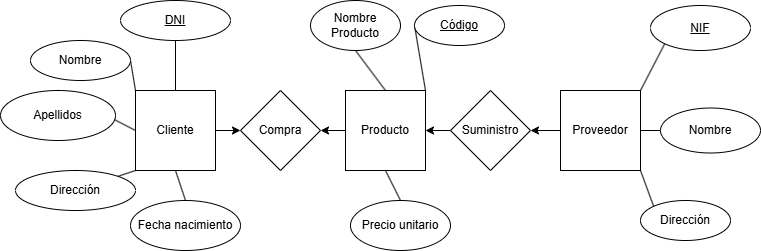

The diagram above was exported from draw.io. Its source (the exported page's mxGraphModel, read from the mxfile embedded in the PNG):
<mxGraphModel dx="1368" dy="752" grid="1" gridSize="10" guides="1" tooltips="1" connect="1" arrows="1" fold="1" page="1" pageScale="1" pageWidth="827" pageHeight="1169" math="0" shadow="0">
  <root>
    <mxCell id="0" />
    <mxCell id="1" parent="0" />
    <mxCell id="vsFVh_F-HI7W495-j9rd-11" edge="1" parent="1" source="vsFVh_F-HI7W495-j9rd-1" style="edgeStyle=none;rounded=0;orthogonalLoop=1;jettySize=auto;html=1;exitX=0.5;exitY=0;exitDx=0;exitDy=0;endArrow=none;endFill=0;" target="vsFVh_F-HI7W495-j9rd-3">
      <mxGeometry relative="1" as="geometry" />
    </mxCell>
    <mxCell id="vsFVh_F-HI7W495-j9rd-40" edge="1" parent="1" source="vsFVh_F-HI7W495-j9rd-1" style="edgeStyle=none;rounded=0;orthogonalLoop=1;jettySize=auto;html=1;exitX=1;exitY=0.5;exitDx=0;exitDy=0;entryX=0;entryY=0.5;entryDx=0;entryDy=0;" target="vsFVh_F-HI7W495-j9rd-21">
      <mxGeometry relative="1" as="geometry" />
    </mxCell>
    <mxCell id="vsFVh_F-HI7W495-j9rd-1" parent="1" style="whiteSpace=wrap;html=1;aspect=fixed;" value="Cliente" vertex="1">
      <mxGeometry height="80" width="80" x="135" y="130" as="geometry" />
    </mxCell>
    <mxCell id="vsFVh_F-HI7W495-j9rd-37" edge="1" parent="1" source="vsFVh_F-HI7W495-j9rd-2" style="edgeStyle=none;rounded=0;orthogonalLoop=1;jettySize=auto;html=1;entryX=1;entryY=0.5;entryDx=0;entryDy=0;" target="vsFVh_F-HI7W495-j9rd-21">
      <mxGeometry relative="1" as="geometry" />
    </mxCell>
    <mxCell id="vsFVh_F-HI7W495-j9rd-2" parent="1" style="whiteSpace=wrap;html=1;aspect=fixed;" value="Producto" vertex="1">
      <mxGeometry height="80" width="80" x="345" y="130" as="geometry" />
    </mxCell>
    <mxCell id="vsFVh_F-HI7W495-j9rd-3" parent="1" style="ellipse;whiteSpace=wrap;html=1;" value="&lt;u&gt;DNI&lt;/u&gt;" vertex="1">
      <mxGeometry height="40" width="110" x="120" y="40" as="geometry" />
    </mxCell>
    <mxCell id="vsFVh_F-HI7W495-j9rd-12" edge="1" parent="1" source="vsFVh_F-HI7W495-j9rd-4" style="edgeStyle=none;rounded=0;orthogonalLoop=1;jettySize=auto;html=1;exitX=1;exitY=0.5;exitDx=0;exitDy=0;entryX=0;entryY=0;entryDx=0;entryDy=0;endArrow=none;endFill=0;" target="vsFVh_F-HI7W495-j9rd-1">
      <mxGeometry relative="1" as="geometry" />
    </mxCell>
    <mxCell id="vsFVh_F-HI7W495-j9rd-4" parent="1" style="ellipse;whiteSpace=wrap;html=1;" value="Nombre" vertex="1">
      <mxGeometry height="40" width="100" x="30" y="80" as="geometry" />
    </mxCell>
    <mxCell id="vsFVh_F-HI7W495-j9rd-13" edge="1" parent="1" source="vsFVh_F-HI7W495-j9rd-5" style="edgeStyle=none;rounded=0;orthogonalLoop=1;jettySize=auto;html=1;exitX=0.5;exitY=0;exitDx=0;exitDy=0;entryX=0;entryY=0.5;entryDx=0;entryDy=0;endArrow=none;endFill=0;" target="vsFVh_F-HI7W495-j9rd-1">
      <mxGeometry relative="1" as="geometry" />
    </mxCell>
    <mxCell id="vsFVh_F-HI7W495-j9rd-5" parent="1" style="ellipse;whiteSpace=wrap;html=1;" value="Apellidos" vertex="1">
      <mxGeometry height="50" width="115" y="130" as="geometry" />
    </mxCell>
    <mxCell id="vsFVh_F-HI7W495-j9rd-16" edge="1" parent="1" source="vsFVh_F-HI7W495-j9rd-6" style="edgeStyle=none;rounded=0;orthogonalLoop=1;jettySize=auto;html=1;exitX=0.5;exitY=1;exitDx=0;exitDy=0;entryX=0.5;entryY=0;entryDx=0;entryDy=0;endArrow=none;endFill=0;" target="vsFVh_F-HI7W495-j9rd-2">
      <mxGeometry relative="1" as="geometry" />
    </mxCell>
    <mxCell id="vsFVh_F-HI7W495-j9rd-6" parent="1" style="ellipse;whiteSpace=wrap;html=1;" value="Nombre Producto" vertex="1">
      <mxGeometry height="50" width="90" x="310" y="40" as="geometry" />
    </mxCell>
    <mxCell id="vsFVh_F-HI7W495-j9rd-15" edge="1" parent="1" source="vsFVh_F-HI7W495-j9rd-7" style="edgeStyle=none;rounded=0;orthogonalLoop=1;jettySize=auto;html=1;exitX=0.5;exitY=0;exitDx=0;exitDy=0;entryX=0.5;entryY=1;entryDx=0;entryDy=0;endArrow=none;endFill=0;" target="vsFVh_F-HI7W495-j9rd-2">
      <mxGeometry relative="1" as="geometry" />
    </mxCell>
    <mxCell id="vsFVh_F-HI7W495-j9rd-7" parent="1" style="ellipse;whiteSpace=wrap;html=1;" value="Precio unitario" vertex="1">
      <mxGeometry height="50" width="100" x="350" y="240" as="geometry" />
    </mxCell>
    <mxCell id="vsFVh_F-HI7W495-j9rd-14" edge="1" parent="1" source="vsFVh_F-HI7W495-j9rd-8" style="edgeStyle=none;rounded=0;orthogonalLoop=1;jettySize=auto;html=1;exitX=0;exitY=0.5;exitDx=0;exitDy=0;endArrow=none;endFill=0;entryX=1;entryY=0;entryDx=0;entryDy=0;" target="vsFVh_F-HI7W495-j9rd-2">
      <mxGeometry relative="1" as="geometry">
        <mxPoint x="460" y="130" as="targetPoint" />
      </mxGeometry>
    </mxCell>
    <mxCell id="vsFVh_F-HI7W495-j9rd-8" parent="1" style="ellipse;whiteSpace=wrap;html=1;" value="&lt;u&gt;Código&lt;/u&gt;" vertex="1">
      <mxGeometry height="40" width="90" x="414" y="45" as="geometry" />
    </mxCell>
    <mxCell id="vsFVh_F-HI7W495-j9rd-18" edge="1" parent="1" source="vsFVh_F-HI7W495-j9rd-17" style="edgeStyle=none;rounded=0;orthogonalLoop=1;jettySize=auto;html=1;exitX=1;exitY=0;exitDx=0;exitDy=0;entryX=0;entryY=1;entryDx=0;entryDy=0;endArrow=none;endFill=0;" target="vsFVh_F-HI7W495-j9rd-1">
      <mxGeometry relative="1" as="geometry" />
    </mxCell>
    <mxCell id="vsFVh_F-HI7W495-j9rd-17" parent="1" style="ellipse;whiteSpace=wrap;html=1;" value="Dirección" vertex="1">
      <mxGeometry height="40" width="120" x="15" y="210" as="geometry" />
    </mxCell>
    <mxCell id="vsFVh_F-HI7W495-j9rd-20" edge="1" parent="1" source="vsFVh_F-HI7W495-j9rd-19" style="edgeStyle=none;rounded=0;orthogonalLoop=1;jettySize=auto;html=1;exitX=0.5;exitY=0;exitDx=0;exitDy=0;entryX=0.5;entryY=1;entryDx=0;entryDy=0;endArrow=none;endFill=0;" target="vsFVh_F-HI7W495-j9rd-1">
      <mxGeometry relative="1" as="geometry" />
    </mxCell>
    <mxCell id="vsFVh_F-HI7W495-j9rd-19" parent="1" style="ellipse;whiteSpace=wrap;html=1;" value="Fecha nacimiento" vertex="1">
      <mxGeometry height="50" width="110" x="130" y="240" as="geometry" />
    </mxCell>
    <mxCell id="vsFVh_F-HI7W495-j9rd-21" parent="1" style="rhombus;whiteSpace=wrap;html=1;" value="Compra" vertex="1">
      <mxGeometry height="80" width="80" x="240" y="130" as="geometry" />
    </mxCell>
    <mxCell id="vsFVh_F-HI7W495-j9rd-38" edge="1" parent="1" source="vsFVh_F-HI7W495-j9rd-22" style="edgeStyle=none;rounded=0;orthogonalLoop=1;jettySize=auto;html=1;exitX=0;exitY=0.5;exitDx=0;exitDy=0;entryX=1;entryY=0.5;entryDx=0;entryDy=0;" target="vsFVh_F-HI7W495-j9rd-30">
      <mxGeometry relative="1" as="geometry" />
    </mxCell>
    <mxCell id="vsFVh_F-HI7W495-j9rd-22" parent="1" style="whiteSpace=wrap;html=1;aspect=fixed;" value="Proveedor" vertex="1">
      <mxGeometry height="80" width="80" x="560" y="130" as="geometry" />
    </mxCell>
    <mxCell id="vsFVh_F-HI7W495-j9rd-33" edge="1" parent="1" source="vsFVh_F-HI7W495-j9rd-24" style="edgeStyle=none;rounded=0;orthogonalLoop=1;jettySize=auto;html=1;exitX=0;exitY=1;exitDx=0;exitDy=0;entryX=1;entryY=0;entryDx=0;entryDy=0;endArrow=none;endFill=0;" target="vsFVh_F-HI7W495-j9rd-22">
      <mxGeometry relative="1" as="geometry" />
    </mxCell>
    <mxCell id="vsFVh_F-HI7W495-j9rd-24" parent="1" style="ellipse;whiteSpace=wrap;html=1;" value="&lt;u&gt;NIF&lt;/u&gt;" vertex="1">
      <mxGeometry height="45" width="100" x="650" y="45" as="geometry" />
    </mxCell>
    <mxCell id="vsFVh_F-HI7W495-j9rd-32" edge="1" parent="1" source="vsFVh_F-HI7W495-j9rd-25" style="edgeStyle=none;rounded=0;orthogonalLoop=1;jettySize=auto;html=1;exitX=0;exitY=0.5;exitDx=0;exitDy=0;entryX=1;entryY=0.5;entryDx=0;entryDy=0;endArrow=none;endFill=0;" target="vsFVh_F-HI7W495-j9rd-22">
      <mxGeometry relative="1" as="geometry" />
    </mxCell>
    <mxCell id="vsFVh_F-HI7W495-j9rd-25" parent="1" style="ellipse;whiteSpace=wrap;html=1;" value="Nombre" vertex="1">
      <mxGeometry height="45" width="100" x="660" y="147.5" as="geometry" />
    </mxCell>
    <mxCell id="vsFVh_F-HI7W495-j9rd-31" edge="1" parent="1" source="vsFVh_F-HI7W495-j9rd-26" style="edgeStyle=none;rounded=0;orthogonalLoop=1;jettySize=auto;html=1;exitX=0;exitY=0;exitDx=0;exitDy=0;entryX=1;entryY=1;entryDx=0;entryDy=0;endArrow=none;endFill=0;" target="vsFVh_F-HI7W495-j9rd-22">
      <mxGeometry relative="1" as="geometry" />
    </mxCell>
    <mxCell id="vsFVh_F-HI7W495-j9rd-26" parent="1" style="ellipse;whiteSpace=wrap;html=1;" value="Dirección" vertex="1">
      <mxGeometry height="40" width="90" x="640" y="240" as="geometry" />
    </mxCell>
    <mxCell id="vsFVh_F-HI7W495-j9rd-39" edge="1" parent="1" source="vsFVh_F-HI7W495-j9rd-30" style="edgeStyle=none;rounded=0;orthogonalLoop=1;jettySize=auto;html=1;exitX=0;exitY=0.5;exitDx=0;exitDy=0;entryX=1;entryY=0.5;entryDx=0;entryDy=0;" target="vsFVh_F-HI7W495-j9rd-2">
      <mxGeometry relative="1" as="geometry" />
    </mxCell>
    <mxCell id="vsFVh_F-HI7W495-j9rd-30" parent="1" style="rhombus;whiteSpace=wrap;html=1;" value="Suministro" vertex="1">
      <mxGeometry height="80" width="80" x="450" y="130" as="geometry" />
    </mxCell>
  </root>
</mxGraphModel>